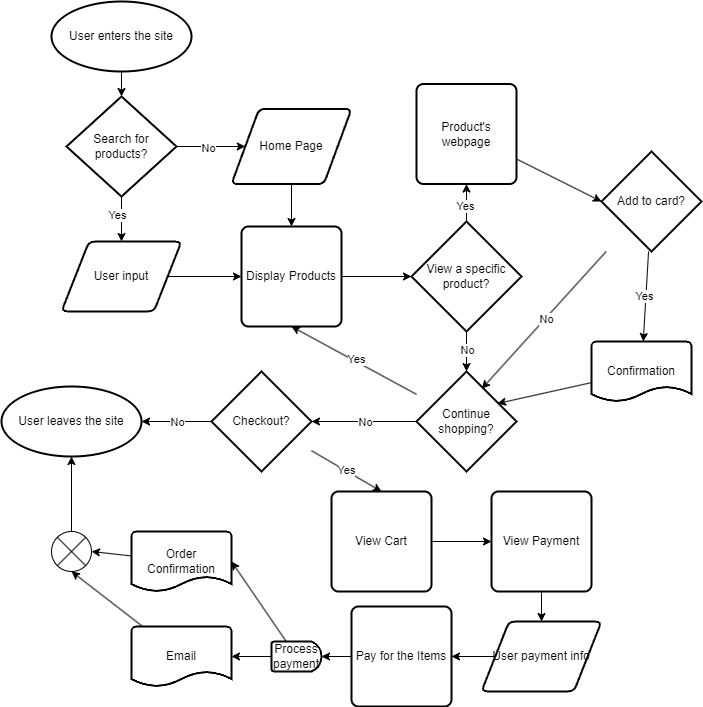

The diagram above was exported from draw.io. Its source (the exported page's mxGraphModel, read from the mxfile embedded in the PNG):
<mxGraphModel dx="763" dy="3737" grid="1" gridSize="10" guides="1" tooltips="1" connect="1" arrows="1" fold="1" page="1" pageScale="1" pageWidth="850" pageHeight="1100" math="0" shadow="0">
  <root>
    <mxCell id="0" />
    <mxCell id="1" parent="0" />
    <mxCell id="5" style="edgeStyle=none;html=1;" edge="1" parent="1" source="2" target="3">
      <mxGeometry relative="1" as="geometry" />
    </mxCell>
    <mxCell id="2" value="User enters the site" style="strokeWidth=2;html=1;shape=mxgraph.flowchart.start_1;whiteSpace=wrap;" vertex="1" parent="1">
      <mxGeometry x="70" y="-3230" width="140" height="70" as="geometry" />
    </mxCell>
    <mxCell id="31" style="edgeStyle=none;html=1;entryX=0.5;entryY=0;entryDx=0;entryDy=0;" edge="1" parent="1" source="3" target="22">
      <mxGeometry relative="1" as="geometry" />
    </mxCell>
    <mxCell id="32" value="Yes" style="edgeLabel;html=1;align=center;verticalAlign=middle;resizable=0;points=[];" vertex="1" connectable="0" parent="31">
      <mxGeometry x="-0.2" y="-4" relative="1" as="geometry">
        <mxPoint as="offset" />
      </mxGeometry>
    </mxCell>
    <mxCell id="34" style="edgeStyle=none;html=1;" edge="1" parent="1" source="3" target="23">
      <mxGeometry relative="1" as="geometry" />
    </mxCell>
    <mxCell id="35" value="No" style="edgeLabel;html=1;align=center;verticalAlign=middle;resizable=0;points=[];" vertex="1" connectable="0" parent="34">
      <mxGeometry x="-0.0698" y="-2" relative="1" as="geometry">
        <mxPoint as="offset" />
      </mxGeometry>
    </mxCell>
    <mxCell id="3" value="Search for products?" style="strokeWidth=2;html=1;shape=mxgraph.flowchart.decision;whiteSpace=wrap;" vertex="1" parent="1">
      <mxGeometry x="85" y="-3135" width="110" height="100" as="geometry" />
    </mxCell>
    <mxCell id="25" style="edgeStyle=none;html=1;" edge="1" parent="1" source="22" target="24">
      <mxGeometry relative="1" as="geometry" />
    </mxCell>
    <mxCell id="22" value="User input" style="shape=parallelogram;html=1;strokeWidth=2;perimeter=parallelogramPerimeter;whiteSpace=wrap;rounded=1;arcSize=12;size=0.23;" vertex="1" parent="1">
      <mxGeometry x="80" y="-2990" width="120" height="70" as="geometry" />
    </mxCell>
    <mxCell id="27" style="edgeStyle=none;html=1;" edge="1" parent="1" source="23" target="24">
      <mxGeometry relative="1" as="geometry" />
    </mxCell>
    <mxCell id="23" value="Home Page" style="shape=parallelogram;html=1;strokeWidth=2;perimeter=parallelogramPerimeter;whiteSpace=wrap;rounded=1;arcSize=12;size=0.23;" vertex="1" parent="1">
      <mxGeometry x="250" y="-3122.5" width="120" height="75" as="geometry" />
    </mxCell>
    <mxCell id="30" style="edgeStyle=none;html=1;" edge="1" parent="1" source="24" target="29">
      <mxGeometry relative="1" as="geometry" />
    </mxCell>
    <mxCell id="24" value="Display Products" style="rounded=1;whiteSpace=wrap;html=1;absoluteArcSize=1;arcSize=14;strokeWidth=2;" vertex="1" parent="1">
      <mxGeometry x="260" y="-3005" width="100" height="100" as="geometry" />
    </mxCell>
    <mxCell id="63" style="edgeStyle=none;html=1;" edge="1" parent="1" source="29" target="62">
      <mxGeometry relative="1" as="geometry" />
    </mxCell>
    <mxCell id="64" value="Yes" style="edgeLabel;html=1;align=center;verticalAlign=middle;resizable=0;points=[];" vertex="1" connectable="0" parent="63">
      <mxGeometry x="-0.2" y="1" relative="1" as="geometry">
        <mxPoint as="offset" />
      </mxGeometry>
    </mxCell>
    <mxCell id="29" value="View a specific product?" style="strokeWidth=2;html=1;shape=mxgraph.flowchart.decision;whiteSpace=wrap;" vertex="1" parent="1">
      <mxGeometry x="430" y="-3010" width="110" height="110" as="geometry" />
    </mxCell>
    <mxCell id="37" value="Confirmation" style="strokeWidth=2;html=1;shape=mxgraph.flowchart.document2;whiteSpace=wrap;size=0.25;" vertex="1" parent="1">
      <mxGeometry x="610" y="-2890" width="100" height="60" as="geometry" />
    </mxCell>
    <mxCell id="79" style="edgeStyle=none;html=1;" edge="1" parent="1" source="38" target="37">
      <mxGeometry relative="1" as="geometry" />
    </mxCell>
    <mxCell id="80" value="Yes" style="edgeLabel;html=1;align=center;verticalAlign=middle;resizable=0;points=[];" vertex="1" connectable="0" parent="79">
      <mxGeometry x="-0.0074" y="-2" relative="1" as="geometry">
        <mxPoint as="offset" />
      </mxGeometry>
    </mxCell>
    <mxCell id="38" value="Add to card?" style="strokeWidth=2;html=1;shape=mxgraph.flowchart.decision;whiteSpace=wrap;" vertex="1" parent="1">
      <mxGeometry x="620" y="-3080" width="100" height="100" as="geometry" />
    </mxCell>
    <mxCell id="62" value="Product's webpage" style="rounded=1;whiteSpace=wrap;html=1;absoluteArcSize=1;arcSize=14;strokeWidth=2;" vertex="1" parent="1">
      <mxGeometry x="435" y="-3147.5" width="100" height="100" as="geometry" />
    </mxCell>
    <mxCell id="66" style="edgeStyle=none;html=1;entryX=0;entryY=0.5;entryDx=0;entryDy=0;entryPerimeter=0;" edge="1" parent="1" source="62" target="38">
      <mxGeometry relative="1" as="geometry" />
    </mxCell>
    <mxCell id="72" style="edgeStyle=none;html=1;entryX=0.5;entryY=1;entryDx=0;entryDy=0;" edge="1" parent="1" source="70" target="24">
      <mxGeometry relative="1" as="geometry">
        <mxPoint x="780" y="-2810" as="targetPoint" />
      </mxGeometry>
    </mxCell>
    <mxCell id="73" value="Yes" style="edgeLabel;html=1;align=center;verticalAlign=middle;resizable=0;points=[];" vertex="1" connectable="0" parent="72">
      <mxGeometry x="-0.0182" y="-2" relative="1" as="geometry">
        <mxPoint as="offset" />
      </mxGeometry>
    </mxCell>
    <mxCell id="86" style="edgeStyle=none;html=1;" edge="1" parent="1" source="70" target="83">
      <mxGeometry relative="1" as="geometry" />
    </mxCell>
    <mxCell id="87" value="No" style="edgeLabel;html=1;align=center;verticalAlign=middle;resizable=0;points=[];" vertex="1" connectable="0" parent="86">
      <mxGeometry x="-0.0222" y="1" relative="1" as="geometry">
        <mxPoint as="offset" />
      </mxGeometry>
    </mxCell>
    <mxCell id="70" value="Continue shopping?" style="strokeWidth=2;html=1;shape=mxgraph.flowchart.decision;whiteSpace=wrap;" vertex="1" parent="1">
      <mxGeometry x="435" y="-2860" width="100" height="100" as="geometry" />
    </mxCell>
    <mxCell id="74" style="edgeStyle=none;html=1;entryX=0.81;entryY=0.32;entryDx=0;entryDy=0;entryPerimeter=0;" edge="1" parent="1" source="37" target="70">
      <mxGeometry relative="1" as="geometry" />
    </mxCell>
    <mxCell id="81" style="edgeStyle=none;html=1;entryX=0.5;entryY=0;entryDx=0;entryDy=0;entryPerimeter=0;" edge="1" parent="1" source="29" target="70">
      <mxGeometry relative="1" as="geometry" />
    </mxCell>
    <mxCell id="82" value="No" style="edgeLabel;html=1;align=center;verticalAlign=middle;resizable=0;points=[];" vertex="1" connectable="0" parent="81">
      <mxGeometry x="-0.0667" y="1" relative="1" as="geometry">
        <mxPoint as="offset" />
      </mxGeometry>
    </mxCell>
    <mxCell id="92" style="edgeStyle=none;html=1;entryX=0.5;entryY=0;entryDx=0;entryDy=0;" edge="1" parent="1" source="83" target="91">
      <mxGeometry relative="1" as="geometry" />
    </mxCell>
    <mxCell id="93" value="Yes" style="edgeLabel;html=1;align=center;verticalAlign=middle;resizable=0;points=[];" vertex="1" connectable="0" parent="92">
      <mxGeometry x="-0.0069" y="1" relative="1" as="geometry">
        <mxPoint as="offset" />
      </mxGeometry>
    </mxCell>
    <mxCell id="96" style="edgeStyle=none;html=1;entryX=1;entryY=0.5;entryDx=0;entryDy=0;entryPerimeter=0;" edge="1" parent="1" source="83" target="118">
      <mxGeometry relative="1" as="geometry">
        <mxPoint x="70" y="-2820" as="targetPoint" />
      </mxGeometry>
    </mxCell>
    <mxCell id="97" value="No" style="edgeLabel;html=1;align=center;verticalAlign=middle;resizable=0;points=[];" vertex="1" connectable="0" parent="96">
      <mxGeometry x="-0.0244" y="1" relative="1" as="geometry">
        <mxPoint as="offset" />
      </mxGeometry>
    </mxCell>
    <mxCell id="83" value="Checkout?" style="strokeWidth=2;html=1;shape=mxgraph.flowchart.decision;whiteSpace=wrap;" vertex="1" parent="1">
      <mxGeometry x="230" y="-2860" width="100" height="100" as="geometry" />
    </mxCell>
    <mxCell id="99" style="edgeStyle=none;html=1;entryX=0;entryY=0.5;entryDx=0;entryDy=0;" edge="1" parent="1" source="91" target="98">
      <mxGeometry relative="1" as="geometry" />
    </mxCell>
    <mxCell id="91" value="View Cart" style="rounded=1;whiteSpace=wrap;html=1;absoluteArcSize=1;arcSize=14;strokeWidth=2;" vertex="1" parent="1">
      <mxGeometry x="350" y="-2740" width="100" height="100" as="geometry" />
    </mxCell>
    <mxCell id="102" style="edgeStyle=none;html=1;" edge="1" parent="1" source="98" target="101">
      <mxGeometry relative="1" as="geometry" />
    </mxCell>
    <mxCell id="98" value="View Payment" style="rounded=1;whiteSpace=wrap;html=1;absoluteArcSize=1;arcSize=14;strokeWidth=2;" vertex="1" parent="1">
      <mxGeometry x="510" y="-2740" width="100" height="100" as="geometry" />
    </mxCell>
    <mxCell id="101" value="User payment info" style="shape=parallelogram;html=1;strokeWidth=2;perimeter=parallelogramPerimeter;whiteSpace=wrap;rounded=1;arcSize=12;size=0.23;" vertex="1" parent="1">
      <mxGeometry x="500" y="-2610" width="120" height="70" as="geometry" />
    </mxCell>
    <mxCell id="132" style="edgeStyle=none;html=1;" edge="1" parent="1" source="104" target="131">
      <mxGeometry relative="1" as="geometry" />
    </mxCell>
    <mxCell id="104" value="Pay for the Items" style="rounded=1;whiteSpace=wrap;html=1;absoluteArcSize=1;arcSize=14;strokeWidth=2;" vertex="1" parent="1">
      <mxGeometry x="370" y="-2625" width="100" height="100" as="geometry" />
    </mxCell>
    <mxCell id="107" value="Order Confirmation" style="strokeWidth=2;html=1;shape=mxgraph.flowchart.document2;whiteSpace=wrap;size=0.25;" vertex="1" parent="1">
      <mxGeometry x="150" y="-2700" width="100" height="60" as="geometry" />
    </mxCell>
    <mxCell id="108" value="Email" style="strokeWidth=2;html=1;shape=mxgraph.flowchart.document2;whiteSpace=wrap;size=0.25;" vertex="1" parent="1">
      <mxGeometry x="150" y="-2605" width="100" height="60" as="geometry" />
    </mxCell>
    <mxCell id="117" style="edgeStyle=none;html=1;entryX=0.5;entryY=1;entryDx=0;entryDy=0;entryPerimeter=0;" edge="1" parent="1" source="113" target="118">
      <mxGeometry relative="1" as="geometry">
        <mxPoint x="70" y="-2720" as="targetPoint" />
      </mxGeometry>
    </mxCell>
    <mxCell id="113" value="" style="verticalLabelPosition=bottom;verticalAlign=top;html=1;shape=mxgraph.flowchart.or;" vertex="1" parent="1">
      <mxGeometry x="70" y="-2700" width="40" height="40" as="geometry" />
    </mxCell>
    <mxCell id="115" style="edgeStyle=none;html=1;entryX=1;entryY=0.5;entryDx=0;entryDy=0;entryPerimeter=0;" edge="1" parent="1" source="107" target="113">
      <mxGeometry relative="1" as="geometry" />
    </mxCell>
    <mxCell id="118" value="User leaves the site" style="strokeWidth=2;html=1;shape=mxgraph.flowchart.start_1;whiteSpace=wrap;" vertex="1" parent="1">
      <mxGeometry x="20" y="-2845" width="140" height="70" as="geometry" />
    </mxCell>
    <mxCell id="127" value="" style="edgeStyle=none;html=1;entryX=1;entryY=0.5;entryDx=0;entryDy=0;" edge="1" parent="1" source="101" target="104">
      <mxGeometry relative="1" as="geometry">
        <mxPoint x="484" y="-2575" as="sourcePoint" />
        <mxPoint x="475" y="-2575" as="targetPoint" />
      </mxGeometry>
    </mxCell>
    <mxCell id="129" style="edgeStyle=none;html=1;entryX=0.653;entryY=0.172;entryDx=0;entryDy=0;entryPerimeter=0;" edge="1" parent="1" source="38" target="70">
      <mxGeometry relative="1" as="geometry" />
    </mxCell>
    <mxCell id="130" value="No" style="edgeLabel;html=1;align=center;verticalAlign=middle;resizable=0;points=[];" vertex="1" connectable="0" parent="129">
      <mxGeometry x="-0.0134" relative="1" as="geometry">
        <mxPoint x="1" as="offset" />
      </mxGeometry>
    </mxCell>
    <mxCell id="131" value="Process payment" style="strokeWidth=2;html=1;shape=mxgraph.flowchart.delay;whiteSpace=wrap;" vertex="1" parent="1">
      <mxGeometry x="290" y="-2590" width="50" height="30" as="geometry" />
    </mxCell>
    <mxCell id="133" style="edgeStyle=none;html=1;entryX=1;entryY=0.5;entryDx=0;entryDy=0;entryPerimeter=0;" edge="1" parent="1" source="131" target="108">
      <mxGeometry relative="1" as="geometry" />
    </mxCell>
    <mxCell id="134" style="edgeStyle=none;html=1;entryX=1;entryY=0.5;entryDx=0;entryDy=0;entryPerimeter=0;" edge="1" parent="1" source="131" target="107">
      <mxGeometry relative="1" as="geometry" />
    </mxCell>
    <mxCell id="135" style="edgeStyle=none;html=1;entryX=0.5;entryY=1;entryDx=0;entryDy=0;entryPerimeter=0;" edge="1" parent="1" source="108" target="113">
      <mxGeometry relative="1" as="geometry" />
    </mxCell>
  </root>
</mxGraphModel>